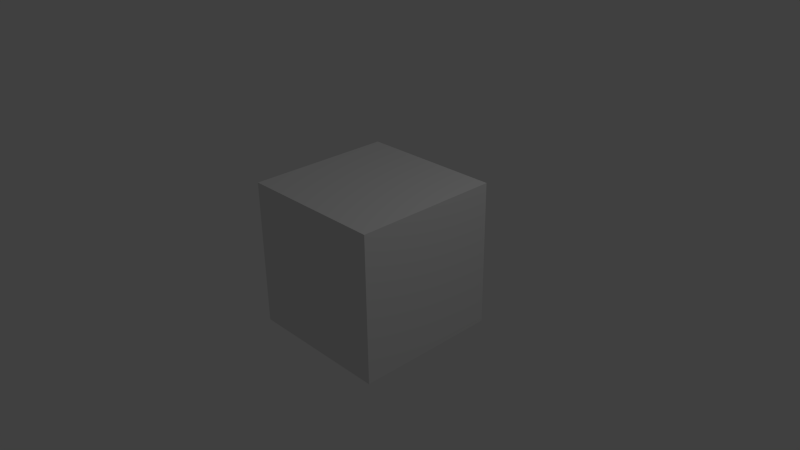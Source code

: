 # Source: box.blend  (saved by Blender 2.68.0; exported with 4.5.12 LTS)
import bpy
from mathutils import Matrix  # noqa: F401  (used for matrix-valued properties, if any)

bpy.ops.wm.read_factory_settings(use_empty=True)
scene = bpy.context.scene
scene.name = 'Scene'

# ---- collections
col_collection_1 = bpy.data.collections.new('Collection 1'); scene.collection.children.link(col_collection_1)

# ---- materials (node trees are filled in below, after node groups)
mat_material = bpy.data.materials.new('Material')
mat_material.alpha_threshold = 0.0
mat_material.use_transparent_shadow = False
mat_material.roughness = 0.5
mat_material.line_color = (0.0, 0.0, 0.0, 1.0)

# ---- material node trees

# ---- world
world_world = bpy.data.worlds.new('World'); scene.world = world_world
world_world.color = (0.05088, 0.05088, 0.05088)
world_world.use_sun_shadow = False
world_world.sun_shadow_jitter_overblur = 0.0
world_world.cycles.sampling_method = 'MANUAL'
world_world.cycles.sample_map_resolution = 256

# ---- cameras
cam_camera = bpy.data.cameras.new('Camera')
cam_camera.clip_end = 100.0
cam_camera.lens = 35.0
cam_camera.sensor_width = 32.0
cam_camera.sensor_height = 18.0
cam_camera.ortho_scale = 7.314
cam_camera.dof.focus_distance = 0.0
cam_camera.dof.aperture_fstop = 128.0

# ---- lights
light_lamp = bpy.data.lights.new('Lamp', 'POINT')
light_lamp.transmission_factor = 0.0
light_lamp.cutoff_distance = 30.0
light_lamp.energy = 100.0
light_lamp.shadow_buffer_clip_start = 1.001
light_lamp.shadow_soft_size = 0.1
light_lamp.shadow_maximum_resolution = 0.006
light_lamp.use_absolute_resolution = True
light_lamp.cycles.use_multiple_importance_sampling = False

# ---- meshes
me_cube = bpy.data.meshes.new('Cube')
me_cube.from_pydata([(1.0, 1.0, -1.0), (1.0, -1.0, -1.0), (-1.0, -1.0, -1.0), (-1.0, 1.0, -1.0), (1.0, 1.0, 1.0), (1.0, -1.0, 1.0), (-1.0, -1.0, 1.0), (-1.0, 1.0, 1.0)], [], [(0, 1, 2, 3), (4, 7, 6, 5), (0, 4, 5, 1), (1, 5, 6, 2), (2, 6, 7, 3), (4, 0, 3, 7)])
_uv = me_cube.uv_layers.new(name='UVMap')
_uv.uv.foreach_set('vector', [0.0, 0.0, 1.0, 0.0, 1.0, 1.0, 0.0, 1.0, 0.0, 0.0, 1.0, 0.0, 1.0, 1.0, 0.0, 1.0, 0.0, 0.0, 1.0, 0.0, 1.0, 1.0, 0.0, 1.0, 0.0, 0.0, 1.0, 0.0, 1.0, 1.0, 0.0, 1.0, 0.0, 0.0, 1.0, 0.0, 1.0, 1.0, 0.0, 1.0, 0.0, 0.0, 1.0, 0.0, 1.0, 1.0, 0.0, 1.0])
me_cube.materials.append(mat_material)
me_cube.use_remesh_preserve_volume = False
me_cube.use_remesh_preserve_attributes = False
me_cube.use_mirror_vertex_groups = False
me_cube.update()

# ---- objects
ob_cube = bpy.data.objects.new('Cube', me_cube)
ob_lamp = bpy.data.objects.new('Lamp', light_lamp)
ob_camera = bpy.data.objects.new('Camera', cam_camera)

# ---- transforms, parenting, visibility, modifiers, constraints
ob_cube.location = (0.0, 0.0, 0.0)
ob_cube.lock_rotations_4d = False
ob_cube.empty_display_type = 'ARROWS'
ob_cube.lineart.crease_threshold = 0.0
ob_lamp.location = (4.076, 1.005, 5.904)
ob_lamp.rotation_euler = (0.6503, 0.05522, 1.866)
ob_lamp.lock_rotations_4d = False
ob_lamp.empty_display_type = 'ARROWS'
ob_lamp.color = (0.0, 0.0, 0.0, 0.0)
ob_lamp.lineart.crease_threshold = 0.0
ob_camera.location = (7.481, -6.508, 5.344)
ob_camera.rotation_euler = (1.109, 0.01082, 0.8149)
ob_camera.lock_rotations_4d = False
ob_camera.empty_display_type = 'ARROWS'
ob_camera.color = (0.0, 0.0, 0.0, 0.0)
ob_camera.display_type = 'WIRE'
ob_camera.lineart.crease_threshold = 0.0

# ---- collection membership
col_collection_1.objects.link(ob_cube)
col_collection_1.objects.link(ob_lamp)
col_collection_1.objects.link(ob_camera)

# ---- scene / render settings (as saved in the file)
scene.camera = ob_camera
scene.frame_start = 1; scene.frame_end = 250; scene.frame_set(1)
scene.render.engine = 'BLENDER_EEVEE_NEXT'
scene.render.image_settings.color_mode = 'RGB'
scene.render.image_settings.compression = 90
scene.render.resolution_percentage = 50
scene.render.dither_intensity = 0.0
scene.cycles.use_denoising = False
scene.cycles.samples = 10
scene.cycles.sampling_pattern = 'TABULATED_SOBOL'
scene.cycles.light_sampling_threshold = 0.0
scene.cycles.use_adaptive_sampling = False
scene.cycles.use_light_tree = False
scene.cycles.blur_glossy = 0.0
scene.cycles.volume_bounces = 1
scene.cycles.pixel_filter_type = 'GAUSSIAN'
scene.cycles.sample_clamp_indirect = 0.0
scene.view_settings.view_transform = 'Standard'
bpy.context.view_layer.update()
